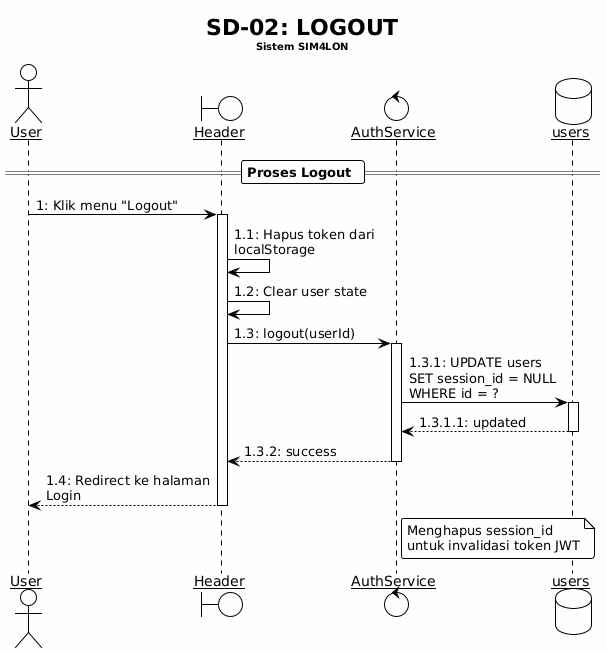

The diagram above was rendered by PlantUML. Its source (embedded in the PNG):
@startuml
!theme plain
skinparam backgroundColor #FEFEFE
skinparam sequenceArrowThickness 1
skinparam roundcorner 5
skinparam maxmessagesize 200
skinparam sequenceParticipant underline

title SD-02: LOGOUT\n<size:10>Sistem SIM4LON</size>

actor "User" as User
boundary "Header" as H
control "AuthService" as AS
database "users" as UsersDB

== Proses Logout ==

User -> H : 1: Klik menu "Logout"
activate H

H -> H : 1.1: Hapus token dari localStorage
H -> H : 1.2: Clear user state

H -> AS : 1.3: logout(userId)
activate AS

AS -> UsersDB : 1.3.1: UPDATE users\nSET session_id = NULL\nWHERE id = ?
activate UsersDB
UsersDB --> AS : 1.3.1.1: updated
deactivate UsersDB

AS --> H : 1.3.2: success
deactivate AS

H --> User : 1.4: Redirect ke halaman Login

deactivate H

note right of AS
  Menghapus session_id
  untuk invalidasi token JWT
end note
@enduml